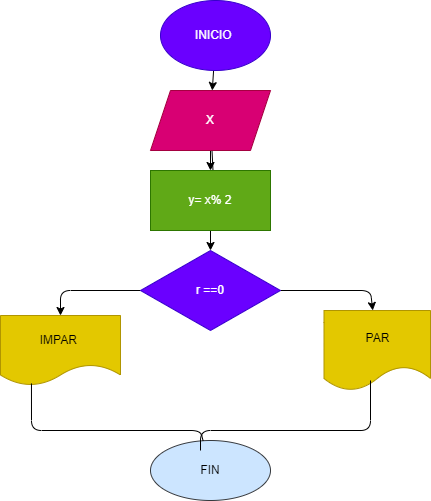

The diagram above was exported from draw.io. Its source (the exported page's mxGraphModel, read from the mxfile embedded in the PNG):
<mxGraphModel dx="521" dy="165" grid="1" gridSize="10" guides="1" tooltips="1" connect="1" arrows="1" fold="1" page="1" pageScale="1" pageWidth="827" pageHeight="1169" math="0" shadow="0">
  <root>
    <mxCell id="0" />
    <mxCell id="1" parent="0" />
    <mxCell id="4" value="" style="edgeStyle=none;html=1;" edge="1" parent="1" source="2" target="3">
      <mxGeometry relative="1" as="geometry" />
    </mxCell>
    <mxCell id="2" value="INICIO&amp;nbsp;" style="ellipse;whiteSpace=wrap;html=1;fillColor=#6a00ff;fontColor=#ffffff;strokeColor=#3700CC;" vertex="1" parent="1">
      <mxGeometry x="200" y="30" width="110" height="70" as="geometry" />
    </mxCell>
    <mxCell id="6" value="" style="edgeStyle=none;html=1;" edge="1" parent="1" source="3">
      <mxGeometry relative="1" as="geometry">
        <mxPoint x="253.05970149253733" y="211.1940298507463" as="targetPoint" />
      </mxGeometry>
    </mxCell>
    <mxCell id="12" value="" style="edgeStyle=none;html=1;" edge="1" parent="1" source="3" target="11">
      <mxGeometry relative="1" as="geometry" />
    </mxCell>
    <mxCell id="3" value="X" style="shape=parallelogram;perimeter=parallelogramPerimeter;whiteSpace=wrap;html=1;fixedSize=1;fillColor=#d80073;fontColor=#ffffff;strokeColor=#A50040;" vertex="1" parent="1">
      <mxGeometry x="190" y="120" width="120" height="60" as="geometry" />
    </mxCell>
    <mxCell id="14" value="" style="edgeStyle=none;html=1;" edge="1" parent="1" source="11" target="13">
      <mxGeometry relative="1" as="geometry" />
    </mxCell>
    <mxCell id="11" value="y= x% 2" style="rounded=0;whiteSpace=wrap;html=1;fillColor=#60a917;fontColor=#ffffff;strokeColor=#2D7600;" vertex="1" parent="1">
      <mxGeometry x="190" y="200" width="120" height="60" as="geometry" />
    </mxCell>
    <mxCell id="16" value="" style="edgeStyle=none;html=1;" edge="1" parent="1" source="13" target="15">
      <mxGeometry relative="1" as="geometry">
        <Array as="points">
          <mxPoint x="410" y="320" />
        </Array>
      </mxGeometry>
    </mxCell>
    <mxCell id="18" value="" style="edgeStyle=none;html=1;" edge="1" parent="1" source="13" target="17">
      <mxGeometry relative="1" as="geometry">
        <Array as="points">
          <mxPoint x="100" y="320" />
        </Array>
      </mxGeometry>
    </mxCell>
    <mxCell id="13" value="r ==0" style="rhombus;whiteSpace=wrap;html=1;fillColor=#6a00ff;strokeColor=#3700CC;fontColor=#ffffff;rounded=0;" vertex="1" parent="1">
      <mxGeometry x="180" y="280" width="140" height="80" as="geometry" />
    </mxCell>
    <mxCell id="15" value="PAR" style="shape=document;whiteSpace=wrap;html=1;boundedLbl=1;fillColor=#e3c800;strokeColor=#B09500;fontColor=#000000;rounded=0;" vertex="1" parent="1">
      <mxGeometry x="363.5" y="340" width="106.5" height="80" as="geometry" />
    </mxCell>
    <mxCell id="17" value="IMPAR&amp;nbsp;" style="shape=document;whiteSpace=wrap;html=1;boundedLbl=1;fillColor=#e3c800;strokeColor=#B09500;fontColor=#000000;rounded=0;" vertex="1" parent="1">
      <mxGeometry x="40" y="345" width="120" height="70" as="geometry" />
    </mxCell>
    <mxCell id="20" value="FIN" style="ellipse;whiteSpace=wrap;html=1;fillColor=#cce5ff;strokeColor=#36393d;rounded=0;" vertex="1" parent="1">
      <mxGeometry x="190" y="470" width="120" height="60" as="geometry" />
    </mxCell>
    <mxCell id="26" value="" style="endArrow=none;html=1;exitX=0.258;exitY=0.971;exitDx=0;exitDy=0;exitPerimeter=0;" edge="1" parent="1" source="17" target="20">
      <mxGeometry width="50" height="50" relative="1" as="geometry">
        <mxPoint x="70.96000000000004" y="412.97" as="sourcePoint" />
        <mxPoint x="240" y="480" as="targetPoint" />
        <Array as="points">
          <mxPoint x="71" y="460" />
          <mxPoint x="240" y="460" />
        </Array>
      </mxGeometry>
    </mxCell>
    <mxCell id="27" value="" style="endArrow=none;html=1;" edge="1" parent="1">
      <mxGeometry width="50" height="50" relative="1" as="geometry">
        <mxPoint x="240" y="480" as="sourcePoint" />
        <mxPoint x="410" y="410" as="targetPoint" />
        <Array as="points">
          <mxPoint x="240" y="460" />
          <mxPoint x="410" y="460" />
        </Array>
      </mxGeometry>
    </mxCell>
  </root>
</mxGraphModel>